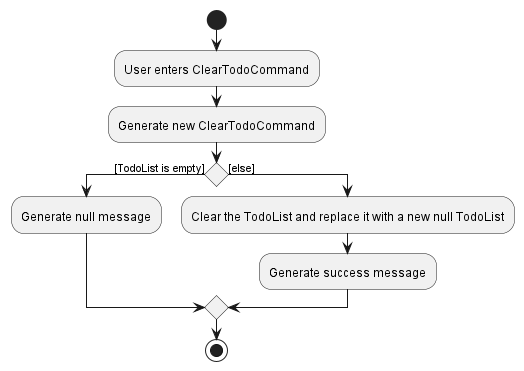

The diagram above was rendered by PlantUML. Its source (embedded in the PNG):
@startuml
start
:User enters ClearTodoCommand;
:Generate new ClearTodoCommand;
    if () then ([TodoList is empty])
        :Generate null message;
    else ([else])
        :Clear the TodoList and replace it with a new null TodoList;
        :Generate success message;
    endif
stop
@enduml